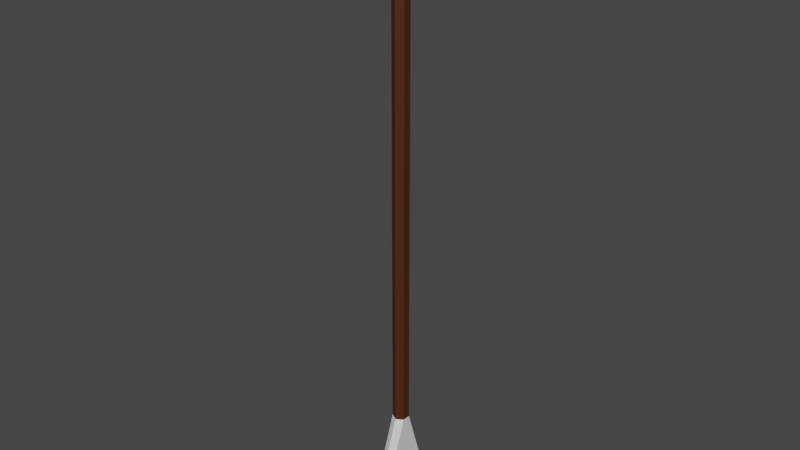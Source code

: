 # Source: Arrow.blend  (saved by Blender 3.5.10; exported with 4.5.12 LTS)
import bpy
from mathutils import Matrix  # noqa: F401  (used for matrix-valued properties, if any)

bpy.ops.wm.read_factory_settings(use_empty=True)
scene = bpy.context.scene
scene.name = 'Scene'

# ---- collections
col_collection = bpy.data.collections.new('Collection'); scene.collection.children.link(col_collection)

# ---- materials (node trees are filled in below, after node groups)
mat_material = bpy.data.materials.new('Material')
mat_material.alpha_threshold = 0.0
mat_material.use_transparent_shadow = False
mat_material.roughness = 0.5
mat_material.line_color = (0.0, 0.0, 0.0, 1.0)
mat_material_001 = bpy.data.materials.new('Material.001')
mat_material_001.use_transparent_shadow = False
mat_material_002 = bpy.data.materials.new('Material.002')
mat_material_002.use_transparent_shadow = False

# ---- material node trees
mat_material.use_nodes = True; mat_material.node_tree.nodes.clear()
_N = mat_material.node_tree.nodes; _L = mat_material.node_tree.links
n0 = _N.new('ShaderNodeOutputMaterial'); n0.name = 'Material Output'; n0.location = (300, 300)
n1 = _N.new('ShaderNodeBsdfPrincipled'); n1.name = 'Principled BSDF'; n1.location = (10, 300)
n1.distribution = 'GGX'
n1.subsurface_method = 'RANDOM_WALK_SKIN'
n1.inputs[0].default_value = (0.07297, 0.01745, 0.003389, 1.0)
n1.inputs[3].default_value = 1.45
n1.inputs[27].default_value = (0.0, 0.0, 0.0, 1.0)
n1.inputs[28].default_value = 1.0
_L.new(n1.outputs[0], n0.inputs[0])
n0.is_active_output = True
mat_material_001.use_nodes = True; mat_material_001.node_tree.nodes.clear()
_N = mat_material_001.node_tree.nodes; _L = mat_material_001.node_tree.links
n0 = _N.new('ShaderNodeBsdfPrincipled'); n0.name = 'Principled BSDF'; n0.location = (10, 300)
n0.distribution = 'GGX'
n0.subsurface_method = 'RANDOM_WALK_SKIN'
n0.inputs[3].default_value = 1.45
n0.inputs[27].default_value = (0.0, 0.0, 0.0, 1.0)
n0.inputs[28].default_value = 1.0
n1 = _N.new('ShaderNodeOutputMaterial'); n1.name = 'Material Output'; n1.location = (300, 300)
_L.new(n0.outputs[0], n1.inputs[0])
n1.is_active_output = True
mat_material_002.use_nodes = True; mat_material_002.node_tree.nodes.clear()
_N = mat_material_002.node_tree.nodes; _L = mat_material_002.node_tree.links
n0 = _N.new('ShaderNodeBsdfPrincipled'); n0.name = 'Principled BSDF'; n0.location = (10, 300)
n0.distribution = 'GGX'
n0.subsurface_method = 'RANDOM_WALK_SKIN'
n0.inputs[0].default_value = (0.06045, 0.06045, 0.06045, 1.0)
n0.inputs[1].default_value = 0.844
n0.inputs[2].default_value = 0.1193
n0.inputs[3].default_value = 1.45
n0.inputs[27].default_value = (0.0, 0.0, 0.0, 1.0)
n0.inputs[28].default_value = 1.0
n1 = _N.new('ShaderNodeOutputMaterial'); n1.name = 'Material Output'; n1.location = (300, 300)
_L.new(n0.outputs[0], n1.inputs[0])
n1.is_active_output = True

# ---- world
world_world = bpy.data.worlds.new('World'); scene.world = world_world
world_world.use_nodes = True; world_world.node_tree.nodes.clear()
_N = world_world.node_tree.nodes; _L = world_world.node_tree.links
n0 = _N.new('ShaderNodeOutputWorld'); n0.name = 'World Output'; n0.location = (300, 300)
n1 = _N.new('ShaderNodeBackground'); n1.name = 'Background'; n1.location = (10, 300)
n1.inputs[0].default_value = (0.05088, 0.05088, 0.05088, 1.0)
_L.new(n1.outputs[0], n0.inputs[0])
n0.is_active_output = True
world_world.color = (0.05088, 0.05088, 0.05088)
world_world.use_sun_shadow = False
world_world.sun_shadow_jitter_overblur = 0.0

# ---- meshes
me_cylinder = bpy.data.meshes.new('Cylinder')
me_cylinder.from_pydata([(0.0, 1.0, -1.0), (0.0, 0.3219, 1.049), (0.866, 0.5, -1.0), (0.1681, 0.2249, 1.049), (0.866, -0.5, -1.0), (0.1681, -0.2287, 1.049), (0.0, -1.0, -1.0), (0.0, -0.3257, 1.049), (-0.866, -0.5, -1.0), (-0.1681, -0.2287, 1.049), (-0.866, 0.5, -1.0), (-0.1681, 0.2249, 1.049), (0.0, 1.328, 0.878), (1.149, 0.664, 0.878), (1.149, -0.6633, 0.878), (0.0, -1.327, 0.878), (-1.149, -0.6633, 0.878), (-1.149, 0.664, 0.878), (0.0, 2.213, 0.8909), (1.149, 1.549, 0.8909), (1.149, -1.553, 0.8909), (0.0, -2.217, 0.8909), (-1.149, -1.553, 0.8909), (-1.149, 1.549, 0.8909), (0.866, 0.5, 0.8559), (0.866, -0.5, 0.8559), (0.0, -1.0, 0.8559), (-0.866, -0.5, 0.8559), (-0.866, 0.5, 0.8559), (0.0, 1.0, 0.8559), (0.866, 0.5, -0.6828), (0.866, -0.5, -0.6828), (0.0, -1.0, -0.6828), (-0.866, -0.5, -0.6828), (-0.866, 0.5, -0.6828), (0.0, 1.0, -0.6828), (0.866, 2.973, -0.9019), (0.866, -3.269, -0.9019), (0.0, -3.769, -0.9019), (-0.866, -3.269, -0.9019), (-0.866, 2.973, -0.9019), (0.0, 3.473, -0.9019), (0.0, 1.0, -0.6738), (0.866, 0.5, -0.6738), (0.866, -0.5, -0.6738), (0.0, -1.0, -0.6738), (-0.866, -0.5, -0.6738), (-0.866, 0.5, -0.6738), (0.866, 0.5, -0.9419), (0.866, -0.5, -0.9419), (0.0, -1.0, -0.9419), (-0.866, -0.5, -0.9419), (-0.866, 0.5, -0.9419), (0.0, 1.0, -0.9419)], [], [(18, 1, 3, 19), (19, 3, 5, 20), (20, 5, 7, 21), (21, 7, 9, 22), (3, 1, 11, 9, 7, 5), (22, 9, 11, 23), (23, 11, 1, 18), (0, 2, 4, 6, 8, 10), (28, 17, 12, 29), (27, 16, 17, 28), (26, 15, 16, 27), (25, 14, 15, 26), (24, 13, 14, 25), (29, 12, 13, 24), (17, 23, 18, 12), (16, 22, 23, 17), (15, 21, 22, 16), (14, 20, 21, 15), (13, 19, 20, 14), (12, 18, 19, 13), (42, 29, 24, 43), (43, 24, 25, 44), (44, 25, 26, 45), (45, 26, 27, 46), (46, 27, 28, 47), (47, 28, 29, 42), (40, 34, 35, 41), (39, 33, 34, 40), (38, 32, 33, 39), (37, 31, 32, 38), (36, 30, 31, 37), (41, 35, 30, 36), (53, 41, 36, 48), (48, 36, 37, 49), (49, 37, 38, 50), (50, 38, 39, 51), (51, 39, 40, 52), (52, 40, 41, 53), (34, 47, 42, 35), (33, 46, 47, 34), (32, 45, 46, 33), (31, 44, 45, 32), (30, 43, 44, 31), (35, 42, 43, 30), (10, 52, 53, 0), (8, 51, 52, 10), (6, 50, 51, 8), (4, 49, 50, 6), (2, 48, 49, 4), (0, 53, 48, 2)])
me_cylinder.polygons.foreach_set('material_index', [2, 2, 2, 2, 2, 2, 2, 0, 2, 2, 2, 2, 2, 2, 2, 2, 2, 2, 2, 2, 0, 0, 0, 0, 0, 0, 1, 1, 1, 1, 1, 1, 1, 1, 1, 1, 1, 1, 0, 0, 0, 0, 0, 0, 0, 0, 0, 0, 0, 0])
_uv = me_cylinder.uv_layers.new(name='UVMap')
_uv.uv.foreach_set('vector', [1.0, 0.9702, 1.0, 1.0, 0.8333, 1.0, 0.8333, 0.9702, 0.8333, 0.9702, 0.8333, 1.0, 0.6667, 1.0, 0.6667, 0.9702, 0.6667, 0.9702, 0.6667, 1.0, 0.5, 1.0, 0.5, 0.9702, 0.5, 0.9702, 0.5, 1.0, 0.3333, 1.0, 0.3333, 0.9702, 0.4578, 0.37, 0.25, 0.49, 0.04215, 0.37, 0.04215, 0.13, 0.25, 0.01, 0.4578, 0.13, 0.3333, 0.9702, 0.3333, 1.0, 0.1667, 1.0, 0.1667, 0.9702, 0.1667, 0.9702, 0.1667, 1.0, -8.941e-08, 1.0, -8.941e-08, 0.9702, 0.75, 0.49, 0.9578, 0.37, 0.9578, 0.13, 0.75, 0.01, 0.5422, 0.13, 0.5422, 0.37, 0.1667, 0.964, 0.1667, 0.9677, -8.941e-08, 0.9677, -8.941e-08, 0.964, 0.3333, 0.964, 0.3333, 0.9677, 0.1667, 0.9677, 0.1667, 0.964, 0.5, 0.964, 0.5, 0.9677, 0.3333, 0.9677, 0.3333, 0.964, 0.6667, 0.964, 0.6667, 0.9677, 0.5, 0.9677, 0.5, 0.964, 0.8333, 0.964, 0.8333, 0.9677, 0.6667, 0.9677, 0.6667, 0.964, 1.0, 0.964, 1.0, 0.9677, 0.8333, 0.9677, 0.8333, 0.964, 0.1667, 0.9677, 0.1667, 0.9702, -8.941e-08, 0.9702, -8.941e-08, 0.9677, 0.3333, 0.9677, 0.3333, 0.9702, 0.1667, 0.9702, 0.1667, 0.9677, 0.5, 0.9677, 0.5, 0.9702, 0.3333, 0.9702, 0.3333, 0.9677, 0.6667, 0.9677, 0.6667, 0.9702, 0.5, 0.9702, 0.5, 0.9677, 0.8333, 0.9677, 0.8333, 0.9702, 0.6667, 0.9702, 0.6667, 0.9677, 1.0, 0.9677, 1.0, 0.9702, 0.8333, 0.9702, 0.8333, 0.9677, 1.0, 0.5648, 1.0, 0.964, 0.8333, 0.964, 0.8333, 0.5648, 0.8333, 0.5648, 0.8333, 0.964, 0.6667, 0.964, 0.6667, 0.5648, 0.6667, 0.5648, 0.6667, 0.964, 0.5, 0.964, 0.5, 0.5648, 0.5, 0.5648, 0.5, 0.964, 0.3333, 0.964, 0.3333, 0.5648, 0.3333, 0.5648, 0.3333, 0.964, 0.1667, 0.964, 0.1667, 0.5648, 0.1667, 0.5648, 0.1667, 0.964, -8.941e-08, 0.964, -8.941e-08, 0.5648, 0.1667, 0.5078, 0.1667, 0.5626, -8.941e-08, 0.5626, -8.941e-08, 0.5078, 0.3333, 0.5078, 0.3333, 0.5626, 0.1667, 0.5626, 0.1667, 0.5078, 0.5, 0.5078, 0.5, 0.5626, 0.3333, 0.5626, 0.3333, 0.5078, 0.6667, 0.5078, 0.6667, 0.5626, 0.5, 0.5626, 0.5, 0.5078, 0.8333, 0.5078, 0.8333, 0.5626, 0.6667, 0.5626, 0.6667, 0.5078, 1.0, 0.5078, 1.0, 0.5626, 0.8333, 0.5626, 0.8333, 0.5078, 1.0, 0.5054, 1.0, 0.5078, 0.8333, 0.5078, 0.8333, 0.5054, 0.8333, 0.5054, 0.8333, 0.5078, 0.6667, 0.5078, 0.6667, 0.5054, 0.6667, 0.5054, 0.6667, 0.5078, 0.5, 0.5078, 0.5, 0.5054, 0.5, 0.5054, 0.5, 0.5078, 0.3333, 0.5078, 0.3333, 0.5054, 0.3333, 0.5054, 0.3333, 0.5078, 0.1667, 0.5078, 0.1667, 0.5054, 0.1667, 0.5054, 0.1667, 0.5078, -8.941e-08, 0.5078, -8.941e-08, 0.5054, 0.1667, 0.5626, 0.1667, 0.5648, -8.941e-08, 0.5648, -8.941e-08, 0.5626, 0.3333, 0.5626, 0.3333, 0.5648, 0.1667, 0.5648, 0.1667, 0.5626, 0.5, 0.5626, 0.5, 0.5648, 0.3333, 0.5648, 0.3333, 0.5626, 0.6667, 0.5626, 0.6667, 0.5648, 0.5, 0.5648, 0.5, 0.5626, 0.8333, 0.5626, 0.8333, 0.5648, 0.6667, 0.5648, 0.6667, 0.5626, 1.0, 0.5626, 1.0, 0.5648, 0.8333, 0.5648, 0.8333, 0.5626, 0.1667, 0.5, 0.1667, 0.5054, -8.941e-08, 0.5054, -8.941e-08, 0.5, 0.3333, 0.5, 0.3333, 0.5054, 0.1667, 0.5054, 0.1667, 0.5, 0.5, 0.5, 0.5, 0.5054, 0.3333, 0.5054, 0.3333, 0.5, 0.6667, 0.5, 0.6667, 0.5054, 0.5, 0.5054, 0.5, 0.5, 0.8333, 0.5, 0.8333, 0.5054, 0.6667, 0.5054, 0.6667, 0.5, 1.0, 0.5, 1.0, 0.5054, 0.8333, 0.5054, 0.8333, 0.5])
me_cylinder.materials.append(mat_material)
me_cylinder.materials.append(mat_material_001)
me_cylinder.materials.append(mat_material_002)
me_cylinder.update()

# ---- objects
ob_cylinder = bpy.data.objects.new('Cylinder', me_cylinder)

# ---- transforms, parenting, visibility, modifiers, constraints
ob_cylinder.location = (0.0, 0.0, 2.729)
ob_cylinder.scale = (0.05528, 0.05528, 2.053)

# ---- collection membership
col_collection.objects.link(ob_cylinder)

# ---- scene / render settings (as saved in the file)
scene.frame_start = 1; scene.frame_end = 250; scene.frame_set(1)
scene.render.engine = 'BLENDER_EEVEE_NEXT'
scene.cycles.sampling_pattern = 'TABULATED_SOBOL'
scene.view_settings.view_transform = 'Filmic'
bpy.context.view_layer.update()

# ---- added for rendering (the .blend has no active camera and no usable light): camera, sun
cam_auto = bpy.data.cameras.new('AutoCamera')
cam_auto.lens = 50.0
cam_auto.sensor_width = 36.0
cam_auto.clip_end = 1000.0
ob_auto_camera = bpy.data.objects.new('AutoCamera', cam_auto)
scene.collection.objects.link(ob_auto_camera)
ob_auto_camera.location = (3.91215, -4.70277, 5.9089)
ob_auto_camera.rotation_euler = (1.09748, -7.21219e-08, 0.694738)
scene.camera = ob_auto_camera
light_auto_sun = bpy.data.lights.new('AutoSun', 'SUN')
light_auto_sun.energy = 3.0
light_auto_sun.angle = 0.0523599
ob_auto_sun = bpy.data.objects.new('AutoSun', light_auto_sun)
scene.collection.objects.link(ob_auto_sun)
ob_auto_sun.rotation_euler = (0.872665, 0.174533, 0.523599)
bpy.context.view_layer.update()
